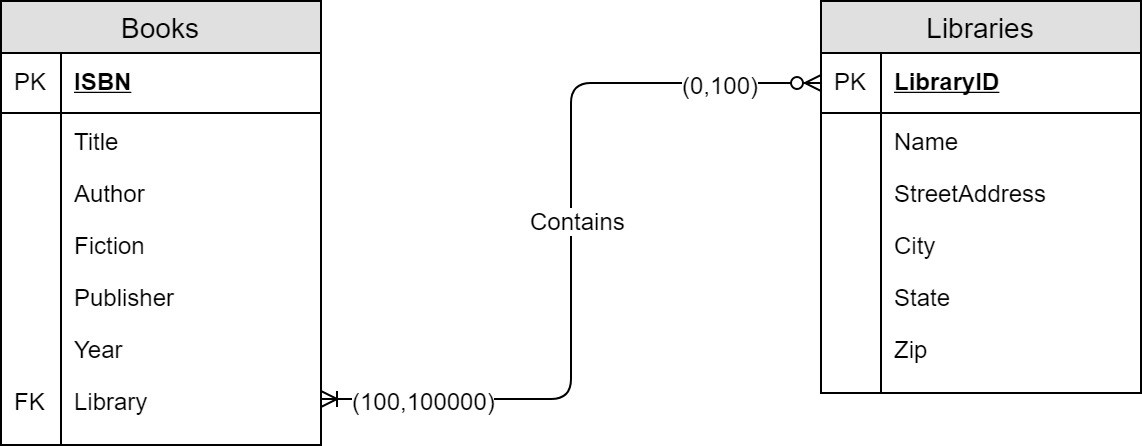

The diagram above was exported from draw.io. Its source (the exported page's mxGraphModel, read from the mxfile embedded in the PNG):
<mxGraphModel dx="1408" dy="780" grid="1" gridSize="10" guides="1" tooltips="1" connect="1" arrows="1" fold="1" page="1" pageScale="1" pageWidth="850" pageHeight="1100" math="0" shadow="0">
  <root>
    <mxCell id="0" />
    <mxCell id="1" parent="0" />
    <mxCell id="ZeWaoyNGwoK0H9PWWevb-1" value="Books" style="swimlane;fontStyle=0;childLayout=stackLayout;horizontal=1;startSize=26;fillColor=#e0e0e0;horizontalStack=0;resizeParent=1;resizeParentMax=0;resizeLast=0;collapsible=1;marginBottom=0;swimlaneFillColor=#ffffff;align=center;fontSize=14;" vertex="1" parent="1">
      <mxGeometry x="100" y="170" width="160" height="222" as="geometry" />
    </mxCell>
    <mxCell id="ZeWaoyNGwoK0H9PWWevb-2" value="ISBN" style="shape=partialRectangle;top=0;left=0;right=0;bottom=1;align=left;verticalAlign=middle;fillColor=none;spacingLeft=34;spacingRight=4;overflow=hidden;rotatable=0;points=[[0,0.5],[1,0.5]];portConstraint=eastwest;dropTarget=0;fontStyle=5;fontSize=12;" vertex="1" parent="ZeWaoyNGwoK0H9PWWevb-1">
      <mxGeometry y="26" width="160" height="30" as="geometry" />
    </mxCell>
    <mxCell id="ZeWaoyNGwoK0H9PWWevb-3" value="PK" style="shape=partialRectangle;top=0;left=0;bottom=0;fillColor=none;align=left;verticalAlign=middle;spacingLeft=4;spacingRight=4;overflow=hidden;rotatable=0;points=[];portConstraint=eastwest;part=1;fontSize=12;" vertex="1" connectable="0" parent="ZeWaoyNGwoK0H9PWWevb-2">
      <mxGeometry width="30" height="30" as="geometry" />
    </mxCell>
    <mxCell id="ZeWaoyNGwoK0H9PWWevb-4" value="Title" style="shape=partialRectangle;top=0;left=0;right=0;bottom=0;align=left;verticalAlign=top;fillColor=none;spacingLeft=34;spacingRight=4;overflow=hidden;rotatable=0;points=[[0,0.5],[1,0.5]];portConstraint=eastwest;dropTarget=0;fontSize=12;" vertex="1" parent="ZeWaoyNGwoK0H9PWWevb-1">
      <mxGeometry y="56" width="160" height="26" as="geometry" />
    </mxCell>
    <mxCell id="ZeWaoyNGwoK0H9PWWevb-5" value="" style="shape=partialRectangle;top=0;left=0;bottom=0;fillColor=none;align=left;verticalAlign=top;spacingLeft=4;spacingRight=4;overflow=hidden;rotatable=0;points=[];portConstraint=eastwest;part=1;fontSize=12;" vertex="1" connectable="0" parent="ZeWaoyNGwoK0H9PWWevb-4">
      <mxGeometry width="30" height="26" as="geometry" />
    </mxCell>
    <mxCell id="ZeWaoyNGwoK0H9PWWevb-6" value="Author" style="shape=partialRectangle;top=0;left=0;right=0;bottom=0;align=left;verticalAlign=top;fillColor=none;spacingLeft=34;spacingRight=4;overflow=hidden;rotatable=0;points=[[0,0.5],[1,0.5]];portConstraint=eastwest;dropTarget=0;fontSize=12;" vertex="1" parent="ZeWaoyNGwoK0H9PWWevb-1">
      <mxGeometry y="82" width="160" height="26" as="geometry" />
    </mxCell>
    <mxCell id="ZeWaoyNGwoK0H9PWWevb-7" value="" style="shape=partialRectangle;top=0;left=0;bottom=0;fillColor=none;align=left;verticalAlign=top;spacingLeft=4;spacingRight=4;overflow=hidden;rotatable=0;points=[];portConstraint=eastwest;part=1;fontSize=12;" vertex="1" connectable="0" parent="ZeWaoyNGwoK0H9PWWevb-6">
      <mxGeometry width="30" height="26" as="geometry" />
    </mxCell>
    <mxCell id="ZeWaoyNGwoK0H9PWWevb-8" value="Fiction&#10;" style="shape=partialRectangle;top=0;left=0;right=0;bottom=0;align=left;verticalAlign=top;fillColor=none;spacingLeft=34;spacingRight=4;overflow=hidden;rotatable=0;points=[[0,0.5],[1,0.5]];portConstraint=eastwest;dropTarget=0;fontSize=12;" vertex="1" parent="ZeWaoyNGwoK0H9PWWevb-1">
      <mxGeometry y="108" width="160" height="26" as="geometry" />
    </mxCell>
    <mxCell id="ZeWaoyNGwoK0H9PWWevb-9" value="" style="shape=partialRectangle;top=0;left=0;bottom=0;fillColor=none;align=left;verticalAlign=top;spacingLeft=4;spacingRight=4;overflow=hidden;rotatable=0;points=[];portConstraint=eastwest;part=1;fontSize=12;" vertex="1" connectable="0" parent="ZeWaoyNGwoK0H9PWWevb-8">
      <mxGeometry width="30" height="26" as="geometry" />
    </mxCell>
    <mxCell id="ZeWaoyNGwoK0H9PWWevb-34" value="Publisher" style="shape=partialRectangle;top=0;left=0;right=0;bottom=0;align=left;verticalAlign=top;fillColor=none;spacingLeft=34;spacingRight=4;overflow=hidden;rotatable=0;points=[[0,0.5],[1,0.5]];portConstraint=eastwest;dropTarget=0;fontSize=12;" vertex="1" parent="ZeWaoyNGwoK0H9PWWevb-1">
      <mxGeometry y="134" width="160" height="26" as="geometry" />
    </mxCell>
    <mxCell id="ZeWaoyNGwoK0H9PWWevb-35" value="" style="shape=partialRectangle;top=0;left=0;bottom=0;fillColor=none;align=left;verticalAlign=top;spacingLeft=4;spacingRight=4;overflow=hidden;rotatable=0;points=[];portConstraint=eastwest;part=1;fontSize=12;" vertex="1" connectable="0" parent="ZeWaoyNGwoK0H9PWWevb-34">
      <mxGeometry width="30" height="26" as="geometry" />
    </mxCell>
    <mxCell id="ZeWaoyNGwoK0H9PWWevb-36" value="Year" style="shape=partialRectangle;top=0;left=0;right=0;bottom=0;align=left;verticalAlign=top;fillColor=none;spacingLeft=34;spacingRight=4;overflow=hidden;rotatable=0;points=[[0,0.5],[1,0.5]];portConstraint=eastwest;dropTarget=0;fontSize=12;" vertex="1" parent="ZeWaoyNGwoK0H9PWWevb-1">
      <mxGeometry y="160" width="160" height="26" as="geometry" />
    </mxCell>
    <mxCell id="ZeWaoyNGwoK0H9PWWevb-37" value="" style="shape=partialRectangle;top=0;left=0;bottom=0;fillColor=none;align=left;verticalAlign=top;spacingLeft=4;spacingRight=4;overflow=hidden;rotatable=0;points=[];portConstraint=eastwest;part=1;fontSize=12;" vertex="1" connectable="0" parent="ZeWaoyNGwoK0H9PWWevb-36">
      <mxGeometry width="30" height="26" as="geometry" />
    </mxCell>
    <mxCell id="ZeWaoyNGwoK0H9PWWevb-38" value="Library" style="shape=partialRectangle;top=0;left=0;right=0;bottom=0;align=left;verticalAlign=top;fillColor=none;spacingLeft=34;spacingRight=4;overflow=hidden;rotatable=0;points=[[0,0.5],[1,0.5]];portConstraint=eastwest;dropTarget=0;fontSize=12;" vertex="1" parent="ZeWaoyNGwoK0H9PWWevb-1">
      <mxGeometry y="186" width="160" height="26" as="geometry" />
    </mxCell>
    <mxCell id="ZeWaoyNGwoK0H9PWWevb-39" value="FK" style="shape=partialRectangle;top=0;left=0;bottom=0;fillColor=none;align=left;verticalAlign=top;spacingLeft=4;spacingRight=4;overflow=hidden;rotatable=0;points=[];portConstraint=eastwest;part=1;fontSize=12;" vertex="1" connectable="0" parent="ZeWaoyNGwoK0H9PWWevb-38">
      <mxGeometry width="30" height="26" as="geometry" />
    </mxCell>
    <mxCell id="ZeWaoyNGwoK0H9PWWevb-10" value="" style="shape=partialRectangle;top=0;left=0;right=0;bottom=0;align=left;verticalAlign=top;fillColor=none;spacingLeft=34;spacingRight=4;overflow=hidden;rotatable=0;points=[[0,0.5],[1,0.5]];portConstraint=eastwest;dropTarget=0;fontSize=12;" vertex="1" parent="ZeWaoyNGwoK0H9PWWevb-1">
      <mxGeometry y="212" width="160" height="10" as="geometry" />
    </mxCell>
    <mxCell id="ZeWaoyNGwoK0H9PWWevb-11" value="" style="shape=partialRectangle;top=0;left=0;bottom=0;fillColor=none;align=left;verticalAlign=top;spacingLeft=4;spacingRight=4;overflow=hidden;rotatable=0;points=[];portConstraint=eastwest;part=1;fontSize=12;" vertex="1" connectable="0" parent="ZeWaoyNGwoK0H9PWWevb-10">
      <mxGeometry width="30" height="10" as="geometry" />
    </mxCell>
    <mxCell id="ZeWaoyNGwoK0H9PWWevb-12" value="Libraries" style="swimlane;fontStyle=0;childLayout=stackLayout;horizontal=1;startSize=26;fillColor=#e0e0e0;horizontalStack=0;resizeParent=1;resizeParentMax=0;resizeLast=0;collapsible=1;marginBottom=0;swimlaneFillColor=#ffffff;align=center;fontSize=14;" vertex="1" parent="1">
      <mxGeometry x="510" y="170" width="160" height="196" as="geometry" />
    </mxCell>
    <mxCell id="ZeWaoyNGwoK0H9PWWevb-13" value="LibraryID" style="shape=partialRectangle;top=0;left=0;right=0;bottom=1;align=left;verticalAlign=middle;fillColor=none;spacingLeft=34;spacingRight=4;overflow=hidden;rotatable=0;points=[[0,0.5],[1,0.5]];portConstraint=eastwest;dropTarget=0;fontStyle=5;fontSize=12;" vertex="1" parent="ZeWaoyNGwoK0H9PWWevb-12">
      <mxGeometry y="26" width="160" height="30" as="geometry" />
    </mxCell>
    <mxCell id="ZeWaoyNGwoK0H9PWWevb-14" value="PK" style="shape=partialRectangle;top=0;left=0;bottom=0;fillColor=none;align=left;verticalAlign=middle;spacingLeft=4;spacingRight=4;overflow=hidden;rotatable=0;points=[];portConstraint=eastwest;part=1;fontSize=12;" vertex="1" connectable="0" parent="ZeWaoyNGwoK0H9PWWevb-13">
      <mxGeometry width="30" height="30" as="geometry" />
    </mxCell>
    <mxCell id="ZeWaoyNGwoK0H9PWWevb-15" value="Name" style="shape=partialRectangle;top=0;left=0;right=0;bottom=0;align=left;verticalAlign=top;fillColor=none;spacingLeft=34;spacingRight=4;overflow=hidden;rotatable=0;points=[[0,0.5],[1,0.5]];portConstraint=eastwest;dropTarget=0;fontSize=12;" vertex="1" parent="ZeWaoyNGwoK0H9PWWevb-12">
      <mxGeometry y="56" width="160" height="26" as="geometry" />
    </mxCell>
    <mxCell id="ZeWaoyNGwoK0H9PWWevb-16" value="" style="shape=partialRectangle;top=0;left=0;bottom=0;fillColor=none;align=left;verticalAlign=top;spacingLeft=4;spacingRight=4;overflow=hidden;rotatable=0;points=[];portConstraint=eastwest;part=1;fontSize=12;" vertex="1" connectable="0" parent="ZeWaoyNGwoK0H9PWWevb-15">
      <mxGeometry width="30" height="26" as="geometry" />
    </mxCell>
    <mxCell id="ZeWaoyNGwoK0H9PWWevb-17" value="StreetAddress" style="shape=partialRectangle;top=0;left=0;right=0;bottom=0;align=left;verticalAlign=top;fillColor=none;spacingLeft=34;spacingRight=4;overflow=hidden;rotatable=0;points=[[0,0.5],[1,0.5]];portConstraint=eastwest;dropTarget=0;fontSize=12;" vertex="1" parent="ZeWaoyNGwoK0H9PWWevb-12">
      <mxGeometry y="82" width="160" height="26" as="geometry" />
    </mxCell>
    <mxCell id="ZeWaoyNGwoK0H9PWWevb-18" value="" style="shape=partialRectangle;top=0;left=0;bottom=0;fillColor=none;align=left;verticalAlign=top;spacingLeft=4;spacingRight=4;overflow=hidden;rotatable=0;points=[];portConstraint=eastwest;part=1;fontSize=12;" vertex="1" connectable="0" parent="ZeWaoyNGwoK0H9PWWevb-17">
      <mxGeometry width="30" height="26" as="geometry" />
    </mxCell>
    <mxCell id="ZeWaoyNGwoK0H9PWWevb-19" value="City" style="shape=partialRectangle;top=0;left=0;right=0;bottom=0;align=left;verticalAlign=top;fillColor=none;spacingLeft=34;spacingRight=4;overflow=hidden;rotatable=0;points=[[0,0.5],[1,0.5]];portConstraint=eastwest;dropTarget=0;fontSize=12;" vertex="1" parent="ZeWaoyNGwoK0H9PWWevb-12">
      <mxGeometry y="108" width="160" height="26" as="geometry" />
    </mxCell>
    <mxCell id="ZeWaoyNGwoK0H9PWWevb-20" value="" style="shape=partialRectangle;top=0;left=0;bottom=0;fillColor=none;align=left;verticalAlign=top;spacingLeft=4;spacingRight=4;overflow=hidden;rotatable=0;points=[];portConstraint=eastwest;part=1;fontSize=12;" vertex="1" connectable="0" parent="ZeWaoyNGwoK0H9PWWevb-19">
      <mxGeometry width="30" height="26" as="geometry" />
    </mxCell>
    <mxCell id="ZeWaoyNGwoK0H9PWWevb-42" value="State" style="shape=partialRectangle;top=0;left=0;right=0;bottom=0;align=left;verticalAlign=top;fillColor=none;spacingLeft=34;spacingRight=4;overflow=hidden;rotatable=0;points=[[0,0.5],[1,0.5]];portConstraint=eastwest;dropTarget=0;fontSize=12;" vertex="1" parent="ZeWaoyNGwoK0H9PWWevb-12">
      <mxGeometry y="134" width="160" height="26" as="geometry" />
    </mxCell>
    <mxCell id="ZeWaoyNGwoK0H9PWWevb-43" value="" style="shape=partialRectangle;top=0;left=0;bottom=0;fillColor=none;align=left;verticalAlign=top;spacingLeft=4;spacingRight=4;overflow=hidden;rotatable=0;points=[];portConstraint=eastwest;part=1;fontSize=12;" vertex="1" connectable="0" parent="ZeWaoyNGwoK0H9PWWevb-42">
      <mxGeometry width="30" height="26" as="geometry" />
    </mxCell>
    <mxCell id="ZeWaoyNGwoK0H9PWWevb-44" value="Zip" style="shape=partialRectangle;top=0;left=0;right=0;bottom=0;align=left;verticalAlign=top;fillColor=none;spacingLeft=34;spacingRight=4;overflow=hidden;rotatable=0;points=[[0,0.5],[1,0.5]];portConstraint=eastwest;dropTarget=0;fontSize=12;" vertex="1" parent="ZeWaoyNGwoK0H9PWWevb-12">
      <mxGeometry y="160" width="160" height="26" as="geometry" />
    </mxCell>
    <mxCell id="ZeWaoyNGwoK0H9PWWevb-45" value="" style="shape=partialRectangle;top=0;left=0;bottom=0;fillColor=none;align=left;verticalAlign=top;spacingLeft=4;spacingRight=4;overflow=hidden;rotatable=0;points=[];portConstraint=eastwest;part=1;fontSize=12;" vertex="1" connectable="0" parent="ZeWaoyNGwoK0H9PWWevb-44">
      <mxGeometry width="30" height="26" as="geometry" />
    </mxCell>
    <mxCell id="ZeWaoyNGwoK0H9PWWevb-21" value="" style="shape=partialRectangle;top=0;left=0;right=0;bottom=0;align=left;verticalAlign=top;fillColor=none;spacingLeft=34;spacingRight=4;overflow=hidden;rotatable=0;points=[[0,0.5],[1,0.5]];portConstraint=eastwest;dropTarget=0;fontSize=12;" vertex="1" parent="ZeWaoyNGwoK0H9PWWevb-12">
      <mxGeometry y="186" width="160" height="10" as="geometry" />
    </mxCell>
    <mxCell id="ZeWaoyNGwoK0H9PWWevb-22" value="" style="shape=partialRectangle;top=0;left=0;bottom=0;fillColor=none;align=left;verticalAlign=top;spacingLeft=4;spacingRight=4;overflow=hidden;rotatable=0;points=[];portConstraint=eastwest;part=1;fontSize=12;" vertex="1" connectable="0" parent="ZeWaoyNGwoK0H9PWWevb-21">
      <mxGeometry width="30" height="10" as="geometry" />
    </mxCell>
    <mxCell id="ZeWaoyNGwoK0H9PWWevb-48" value="" style="edgeStyle=orthogonalEdgeStyle;fontSize=12;html=1;endArrow=ERoneToMany;startArrow=ERzeroToMany;exitX=0;exitY=0.5;exitDx=0;exitDy=0;entryX=1;entryY=0.5;entryDx=0;entryDy=0;" edge="1" parent="1" source="ZeWaoyNGwoK0H9PWWevb-13" target="ZeWaoyNGwoK0H9PWWevb-38">
      <mxGeometry width="100" height="100" relative="1" as="geometry">
        <mxPoint x="250" y="610" as="sourcePoint" />
        <mxPoint x="350" y="510" as="targetPoint" />
      </mxGeometry>
    </mxCell>
    <mxCell id="ZeWaoyNGwoK0H9PWWevb-49" value="Contains" style="text;html=1;resizable=0;points=[];align=center;verticalAlign=middle;labelBackgroundColor=#ffffff;" vertex="1" connectable="0" parent="ZeWaoyNGwoK0H9PWWevb-48">
      <mxGeometry x="-0.0561" y="3" relative="1" as="geometry">
        <mxPoint as="offset" />
      </mxGeometry>
    </mxCell>
    <mxCell id="ZeWaoyNGwoK0H9PWWevb-50" value="(0,100)" style="text;html=1;resizable=0;points=[];align=center;verticalAlign=middle;labelBackgroundColor=#ffffff;" vertex="1" connectable="0" parent="ZeWaoyNGwoK0H9PWWevb-48">
      <mxGeometry x="-0.8622" relative="1" as="geometry">
        <mxPoint x="-23" as="offset" />
      </mxGeometry>
    </mxCell>
    <mxCell id="ZeWaoyNGwoK0H9PWWevb-51" value="(100,100000)" style="text;html=1;resizable=0;points=[];align=center;verticalAlign=middle;labelBackgroundColor=#ffffff;" vertex="1" connectable="0" parent="ZeWaoyNGwoK0H9PWWevb-48">
      <mxGeometry x="0.8367" y="1" relative="1" as="geometry">
        <mxPoint x="18" y="-1" as="offset" />
      </mxGeometry>
    </mxCell>
  </root>
</mxGraphModel>